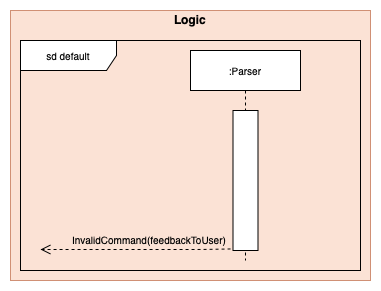

The diagram above was exported from draw.io. Its source (the exported page's mxGraphModel, read from the mxfile embedded in the PNG):
<mxGraphModel dx="1796" dy="1739" grid="1" gridSize="10" guides="1" tooltips="1" connect="1" arrows="1" fold="1" page="1" pageScale="1" pageWidth="850" pageHeight="1100" math="0" shadow="0">
  <root>
    <mxCell id="0" />
    <mxCell id="1" parent="0" />
    <mxCell id="2" value="" style="group;fillColor=#fff2cc;opacity=65;strokeColor=#d6b656;" vertex="1" connectable="0" parent="1">
      <mxGeometry x="-620" y="-230" width="360" height="270" as="geometry" />
    </mxCell>
    <mxCell id="3" value="" style="rounded=0;whiteSpace=wrap;html=1;fillColor=#f8cecc;strokeColor=#b85450;opacity=50;" vertex="1" parent="2">
      <mxGeometry width="360" height="270" as="geometry" />
    </mxCell>
    <mxCell id="4" value="&lt;b&gt;Logic&lt;/b&gt;" style="text;html=1;strokeColor=none;fillColor=none;align=center;verticalAlign=middle;whiteSpace=wrap;rounded=0;opacity=50;" vertex="1" parent="2">
      <mxGeometry x="133.78378378378378" y="4.499999999999999" width="92.43243243243244" height="8.999999999999998" as="geometry" />
    </mxCell>
    <mxCell id="5" value="sd default" style="shape=umlFrame;whiteSpace=wrap;html=1;shadow=0;labelBackgroundColor=none;sketch=0;fontSize=10;fontColor=#000000;width=96;height=30;" vertex="1" parent="1">
      <mxGeometry x="-610" y="-200" width="340" height="230" as="geometry" />
    </mxCell>
    <mxCell id="6" value=":Parser" style="shape=umlLifeline;perimeter=lifelinePerimeter;whiteSpace=wrap;html=1;container=1;collapsible=0;recursiveResize=0;outlineConnect=0;shadow=0;labelBackgroundColor=none;sketch=0;fillColor=#ffffff;fontSize=10;fontColor=#000000;" vertex="1" parent="1">
      <mxGeometry x="-440" y="-190" width="110" height="210" as="geometry" />
    </mxCell>
    <mxCell id="7" value="" style="html=1;points=[];perimeter=orthogonalPerimeter;shadow=0;labelBackgroundColor=none;sketch=0;fillColor=#ffffff;fontSize=10;fontColor=#000000;" vertex="1" parent="6">
      <mxGeometry x="42.5" y="60" width="25" height="140" as="geometry" />
    </mxCell>
    <mxCell id="8" value="" style="html=1;verticalAlign=bottom;endArrow=open;dashed=1;endSize=8;fontSize=10;fontColor=#000000;exitX=-0.098;exitY=0.989;exitDx=0;exitDy=0;exitPerimeter=0;" edge="1" source="7" parent="1">
      <mxGeometry x="-0.6837" y="181" relative="1" as="geometry">
        <mxPoint x="-440" y="10" as="sourcePoint" />
        <mxPoint x="-590" y="9" as="targetPoint" />
        <Array as="points">
          <mxPoint x="-430" y="9" />
        </Array>
        <mxPoint x="-10" as="offset" />
      </mxGeometry>
    </mxCell>
    <mxCell id="9" value="&lt;span style=&quot;color: rgb(0, 0, 0); font-family: helvetica; font-size: 10px; font-style: normal; font-weight: 400; letter-spacing: normal; text-align: center; text-indent: 0px; text-transform: none; word-spacing: 0px; display: inline; float: none;&quot;&gt;InvalidCommand(feedbackToUser)&lt;/span&gt;" style="text;whiteSpace=wrap;html=1;labelBackgroundColor=none;" vertex="1" parent="1">
      <mxGeometry x="-560" y="-14" width="160" height="20" as="geometry" />
    </mxCell>
  </root>
</mxGraphModel>